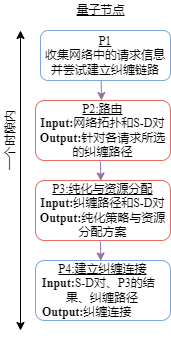

The diagram above was exported from draw.io. Its source (the exported page's mxGraphModel, read from the mxfile embedded in the PNG):
<mxGraphModel dx="813" dy="454" grid="1" gridSize="10" guides="1" tooltips="1" connect="1" arrows="1" fold="1" page="1" pageScale="1" pageWidth="1169" pageHeight="827" math="0" shadow="0">
  <root>
    <mxCell id="0" />
    <mxCell id="1" parent="0" />
    <mxCell id="tlExAD2kTDE4-wd0k-ST-26" value="" style="endArrow=classic;startArrow=classic;html=1;rounded=0;" edge="1" parent="1">
      <mxGeometry width="50" height="50" relative="1" as="geometry">
        <mxPoint x="80" y="500" as="sourcePoint" />
        <mxPoint x="80" y="200" as="targetPoint" />
      </mxGeometry>
    </mxCell>
    <mxCell id="tlExAD2kTDE4-wd0k-ST-27" value="一个时隙内" style="text;html=1;align=center;verticalAlign=middle;resizable=0;points=[];autosize=1;strokeColor=none;fillColor=none;rotation=270;flipV=1;" vertex="1" parent="1">
      <mxGeometry x="30" y="300" width="80" height="20" as="geometry" />
    </mxCell>
    <mxCell id="tlExAD2kTDE4-wd0k-ST-30" value="&lt;font face=&quot;Times New Roman&quot;&gt;&lt;span style=&quot;font-size: 6px&quot;&gt;&lt;u&gt;P1&lt;/u&gt;&lt;/span&gt;&lt;br&gt;&lt;div&gt;&lt;span&gt;&lt;font style=&quot;font-size: 11px&quot;&gt;收集网络中的请求信息并尝试建立纠缠链路&lt;/font&gt;&lt;/span&gt;&lt;/div&gt;&lt;/font&gt;" style="rounded=1;whiteSpace=wrap;html=1;strokeWidth=1;strokeColor=#7EA6E0;align=center;" vertex="1" parent="1">
      <mxGeometry x="100" y="200" width="130" height="50" as="geometry" />
    </mxCell>
    <mxCell id="tlExAD2kTDE4-wd0k-ST-33" value="" style="endArrow=classic;html=1;rounded=0;fontFamily=Times New Roman;fontSize=11;exitX=0.467;exitY=1.011;exitDx=0;exitDy=0;exitPerimeter=0;fillColor=#e1d5e7;strokeColor=#9673a6;" edge="1" parent="1" source="tlExAD2kTDE4-wd0k-ST-30">
      <mxGeometry width="50" height="50" relative="1" as="geometry">
        <mxPoint x="160" y="310" as="sourcePoint" />
        <mxPoint x="161" y="270" as="targetPoint" />
      </mxGeometry>
    </mxCell>
    <mxCell id="tlExAD2kTDE4-wd0k-ST-34" value="&lt;font style=&quot;font-size: 12px&quot;&gt;&lt;u&gt;P2:路由&lt;/u&gt;&lt;br&gt;&lt;/font&gt;&lt;p style=&quot;margin-top: 0pt ; margin-bottom: 0pt ; margin-left: 0in ; direction: ltr ; unicode-bidi: embed ; word-break: normal&quot;&gt;&lt;font style=&quot;font-size: 12px&quot;&gt;&lt;span style=&quot;font-weight: bold&quot;&gt;&amp;nbsp;Input:&lt;/span&gt;网络拓扑和S-D对&amp;nbsp;&lt;/font&gt;&lt;/p&gt;&lt;p style=&quot;margin-top: 0pt ; margin-bottom: 0pt ; margin-left: 0in ; direction: ltr ; unicode-bidi: embed ; word-break: normal&quot;&gt;&lt;span style=&quot;font-weight: bold&quot;&gt;&lt;font style=&quot;font-size: 12px&quot;&gt;Output:&lt;/font&gt;&lt;/span&gt;&lt;span style=&quot;font-size: 12px&quot;&gt;针对各请求所选的纠缠路径&lt;/span&gt;&lt;/p&gt;" style="rounded=1;whiteSpace=wrap;html=1;fontFamily=Times New Roman;fontSize=11;strokeColor=#EA6B66;strokeWidth=1;" vertex="1" parent="1">
      <mxGeometry x="95" y="270" width="135" height="60" as="geometry" />
    </mxCell>
    <mxCell id="tlExAD2kTDE4-wd0k-ST-35" value="" style="endArrow=classic;html=1;rounded=0;fontFamily=Times New Roman;fontSize=11;exitX=0.467;exitY=1.011;exitDx=0;exitDy=0;exitPerimeter=0;fillColor=#e1d5e7;strokeColor=#9673a6;" edge="1" parent="1">
      <mxGeometry width="50" height="50" relative="1" as="geometry">
        <mxPoint x="160.00000000000003" y="331.00000000000006" as="sourcePoint" />
        <mxPoint x="160.29" y="350.45" as="targetPoint" />
      </mxGeometry>
    </mxCell>
    <mxCell id="tlExAD2kTDE4-wd0k-ST-36" value="&lt;font style=&quot;font-size: 12px&quot;&gt;&lt;u&gt;P3:纯化与资源分配&lt;/u&gt;&lt;br&gt;&lt;/font&gt;&lt;p style=&quot;margin-top: 0pt ; margin-bottom: 0pt ; margin-left: 0in ; direction: ltr ; unicode-bidi: embed ; word-break: normal&quot;&gt;&lt;font style=&quot;font-size: 12px&quot;&gt;&lt;span style=&quot;font-weight: bold&quot;&gt;&amp;nbsp;Input:&lt;/span&gt;纠缠路径和S-D对&amp;nbsp;&lt;/font&gt;&lt;/p&gt;&lt;p style=&quot;margin-top: 0pt ; margin-bottom: 0pt ; margin-left: 0in ; direction: ltr ; unicode-bidi: embed ; word-break: normal&quot;&gt;&lt;span style=&quot;font-weight: bold&quot;&gt;&lt;font style=&quot;font-size: 12px&quot;&gt;Output:&lt;/font&gt;&lt;/span&gt;&lt;span style=&quot;font-size: 12px&quot;&gt;纯化策略与资源分配方案&lt;/span&gt;&lt;/p&gt;" style="rounded=1;whiteSpace=wrap;html=1;fontFamily=Times New Roman;fontSize=11;strokeColor=#EA6B66;strokeWidth=1;" vertex="1" parent="1">
      <mxGeometry x="95" y="350" width="135" height="60" as="geometry" />
    </mxCell>
    <mxCell id="tlExAD2kTDE4-wd0k-ST-38" value="" style="endArrow=classic;html=1;rounded=0;fontFamily=Times New Roman;fontSize=11;exitX=0.467;exitY=1.011;exitDx=0;exitDy=0;exitPerimeter=0;fillColor=#e1d5e7;strokeColor=#9673a6;" edge="1" parent="1">
      <mxGeometry width="50" height="50" relative="1" as="geometry">
        <mxPoint x="160" y="411" as="sourcePoint" />
        <mxPoint x="160.28999999999996" y="430.45000000000005" as="targetPoint" />
      </mxGeometry>
    </mxCell>
    <mxCell id="tlExAD2kTDE4-wd0k-ST-39" value="&lt;font face=&quot;Times New Roman&quot;&gt;&lt;span style=&quot;font-size: 6px&quot;&gt;&lt;u&gt;P4:建立纠缠连接&lt;/u&gt;&lt;/span&gt;&lt;br&gt;&lt;div&gt;&lt;p style=&quot;text-align: left ; margin-top: 0pt ; margin-bottom: 0pt ; margin-left: 0in ; direction: ltr ; unicode-bidi: embed ; word-break: normal&quot;&gt;&lt;font&gt;&lt;span style=&quot;font-size: 12px ; font-weight: bold&quot;&gt;&amp;nbsp; Input:&lt;/span&gt;&lt;font style=&quot;font-size: 12px&quot;&gt;S-D对、&lt;/font&gt;&lt;/font&gt;&lt;font style=&quot;font-size: 12px&quot;&gt;P3&lt;/font&gt;&lt;font style=&quot;font-size: 12px&quot;&gt;的结&amp;nbsp; &amp;nbsp; &amp;nbsp; &amp;nbsp; &amp;nbsp; &amp;nbsp; &amp;nbsp; &lt;/font&gt;&lt;font style=&quot;font-size: 12px&quot;&gt;果、纠缠路径&lt;/font&gt;&lt;/p&gt;&lt;p style=&quot;text-align: left ; margin-top: 0pt ; margin-bottom: 0pt ; margin-left: 0in ; direction: ltr ; unicode-bidi: embed ; word-break: normal&quot;&gt;&lt;font&gt;&lt;b style=&quot;font-size: 12px&quot;&gt;&amp;nbsp; Output:&lt;/b&gt;&lt;font style=&quot;font-size: 12px&quot;&gt;纠缠连接&lt;/font&gt;&lt;/font&gt;&lt;/p&gt;&lt;/div&gt;&lt;/font&gt;" style="rounded=1;whiteSpace=wrap;html=1;strokeWidth=1;strokeColor=#7EA6E0;align=center;" vertex="1" parent="1">
      <mxGeometry x="95" y="430" width="135" height="60" as="geometry" />
    </mxCell>
    <mxCell id="tlExAD2kTDE4-wd0k-ST-40" value="&lt;u&gt;量子节点&lt;/u&gt;" style="text;html=1;align=center;verticalAlign=middle;resizable=0;points=[];autosize=1;strokeColor=none;fillColor=none;fontSize=12;fontFamily=Times New Roman;" vertex="1" parent="1">
      <mxGeometry x="130" y="170" width="60" height="20" as="geometry" />
    </mxCell>
  </root>
</mxGraphModel>